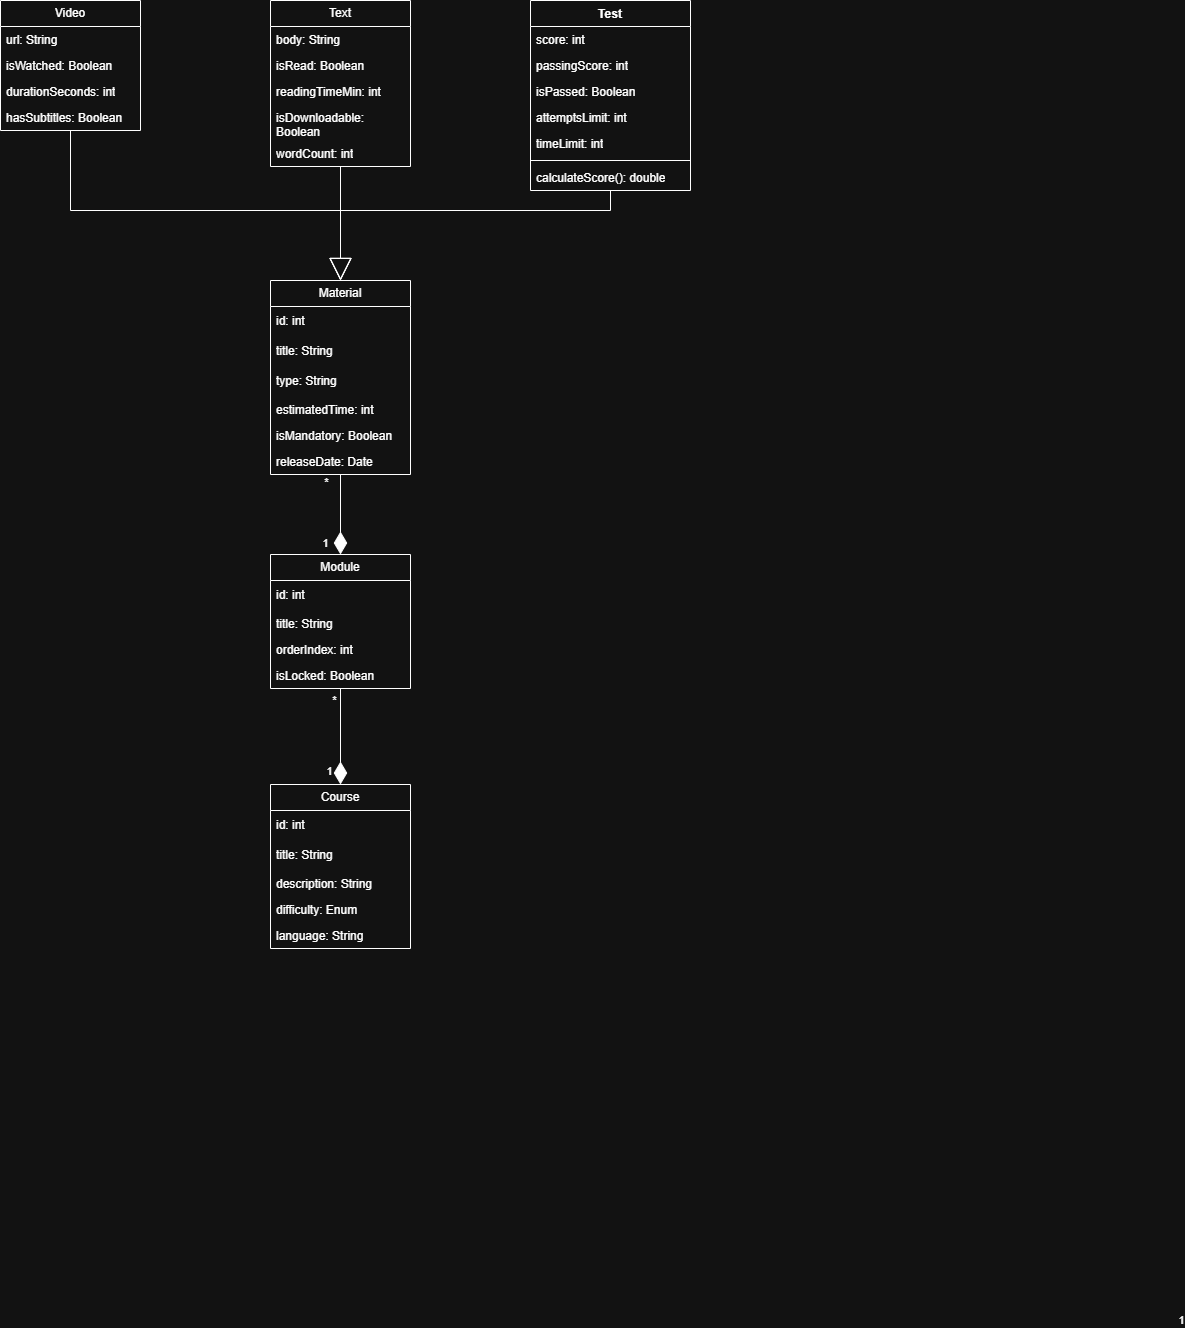

The diagram above was exported from draw.io. Its source (the exported page's mxGraphModel, read from the mxfile embedded in the PNG):
<mxGraphModel dx="1429" dy="817" grid="1" gridSize="10" guides="1" tooltips="1" connect="1" arrows="1" fold="1" page="1" pageScale="1" pageWidth="827" pageHeight="1169" math="0" shadow="0">
  <root>
    <mxCell id="0" />
    <mxCell id="1" parent="0" />
    <mxCell id="2" edge="1" parent="1" source="3" style="edgeStyle=orthogonalEdgeStyle;rounded=0;orthogonalLoop=1;jettySize=auto;html=1;endArrow=block;endFill=0;endSize=20;">
      <mxGeometry relative="1" as="geometry">
        <Array as="points">
          <mxPoint x="670" y="250" />
          <mxPoint x="400" y="250" />
        </Array>
        <mxPoint x="400" y="320" as="targetPoint" />
      </mxGeometry>
    </mxCell>
    <mxCell id="3" parent="1" style="swimlane;fontStyle=1;align=center;verticalAlign=top;childLayout=stackLayout;horizontal=1;startSize=26;horizontalStack=0;resizeParent=1;resizeParentMax=0;resizeLast=0;collapsible=1;marginBottom=0;whiteSpace=wrap;html=1;" value="Test" vertex="1">
      <mxGeometry height="190" width="160" x="590" y="40" as="geometry" />
    </mxCell>
    <mxCell id="4" parent="3" style="text;strokeColor=none;fillColor=none;align=left;verticalAlign=top;spacingLeft=4;spacingRight=4;overflow=hidden;rotatable=0;points=[[0,0.5],[1,0.5]];portConstraint=eastwest;whiteSpace=wrap;html=1;" value="score: int" vertex="1">
      <mxGeometry height="26" width="160" y="26" as="geometry" />
    </mxCell>
    <mxCell id="5" parent="3" style="text;strokeColor=none;fillColor=none;align=left;verticalAlign=top;spacingLeft=4;spacingRight=4;overflow=hidden;rotatable=0;points=[[0,0.5],[1,0.5]];portConstraint=eastwest;whiteSpace=wrap;html=1;" value="passingScore: int" vertex="1">
      <mxGeometry height="26" width="160" y="52" as="geometry" />
    </mxCell>
    <mxCell id="6" parent="3" style="text;strokeColor=none;fillColor=none;align=left;verticalAlign=top;spacingLeft=4;spacingRight=4;overflow=hidden;rotatable=0;points=[[0,0.5],[1,0.5]];portConstraint=eastwest;whiteSpace=wrap;html=1;" value="isPassed: Boolean" vertex="1">
      <mxGeometry height="26" width="160" y="78" as="geometry" />
    </mxCell>
    <mxCell id="7" parent="3" style="text;strokeColor=none;fillColor=none;align=left;verticalAlign=top;spacingLeft=4;spacingRight=4;overflow=hidden;rotatable=0;points=[[0,0.5],[1,0.5]];portConstraint=eastwest;whiteSpace=wrap;html=1;" value="attemptsLimit: int" vertex="1">
      <mxGeometry height="26" width="160" y="104" as="geometry" />
    </mxCell>
    <mxCell id="8" parent="3" style="text;strokeColor=none;fillColor=none;align=left;verticalAlign=top;spacingLeft=4;spacingRight=4;overflow=hidden;rotatable=0;points=[[0,0.5],[1,0.5]];portConstraint=eastwest;whiteSpace=wrap;html=1;" value="timeLimit: int" vertex="1">
      <mxGeometry height="26" width="160" y="130" as="geometry" />
    </mxCell>
    <mxCell id="9" parent="3" style="line;strokeWidth=1;fillColor=none;align=left;verticalAlign=middle;spacingTop=-1;spacingLeft=3;spacingRight=3;rotatable=0;labelPosition=right;points=[];portConstraint=eastwest;strokeColor=inherit;" value="" vertex="1">
      <mxGeometry height="8" width="160" y="156" as="geometry" />
    </mxCell>
    <mxCell id="10" parent="3" style="text;strokeColor=none;fillColor=none;align=left;verticalAlign=top;spacingLeft=4;spacingRight=4;overflow=hidden;rotatable=0;points=[[0,0.5],[1,0.5]];portConstraint=eastwest;whiteSpace=wrap;html=1;" value="calculateScore(): double" vertex="1">
      <mxGeometry height="26" width="160" y="164" as="geometry" />
    </mxCell>
    <mxCell id="11" edge="1" parent="1" source="12" style="edgeStyle=orthogonalEdgeStyle;rounded=0;orthogonalLoop=1;jettySize=auto;html=1;entryX=0.5;entryY=0;entryDx=0;entryDy=0;endArrow=block;endFill=0;endSize=20;">
      <mxGeometry relative="1" as="geometry">
        <Array as="points">
          <mxPoint x="130" y="250" />
          <mxPoint x="400" y="250" />
        </Array>
        <mxPoint x="400" y="320" as="targetPoint" />
      </mxGeometry>
    </mxCell>
    <mxCell id="12" parent="1" style="swimlane;fontStyle=0;childLayout=stackLayout;horizontal=1;startSize=26;fillColor=none;horizontalStack=0;resizeParent=1;resizeParentMax=0;resizeLast=0;collapsible=1;marginBottom=0;whiteSpace=wrap;html=1;" value="Video" vertex="1">
      <mxGeometry height="130" width="140" x="60" y="40" as="geometry" />
    </mxCell>
    <mxCell id="13" parent="12" style="text;strokeColor=none;fillColor=none;align=left;verticalAlign=top;spacingLeft=4;spacingRight=4;overflow=hidden;rotatable=0;points=[[0,0.5],[1,0.5]];portConstraint=eastwest;whiteSpace=wrap;html=1;" value="url: String" vertex="1">
      <mxGeometry height="26" width="140" y="26" as="geometry" />
    </mxCell>
    <mxCell id="14" parent="12" style="text;strokeColor=none;fillColor=none;align=left;verticalAlign=top;spacingLeft=4;spacingRight=4;overflow=hidden;rotatable=0;points=[[0,0.5],[1,0.5]];portConstraint=eastwest;whiteSpace=wrap;html=1;" value="isWatched: Boolean" vertex="1">
      <mxGeometry height="26" width="140" y="52" as="geometry" />
    </mxCell>
    <mxCell id="15" parent="12" style="text;strokeColor=none;fillColor=none;align=left;verticalAlign=top;spacingLeft=4;spacingRight=4;overflow=hidden;rotatable=0;points=[[0,0.5],[1,0.5]];portConstraint=eastwest;whiteSpace=wrap;html=1;" value="durationSeconds: int" vertex="1">
      <mxGeometry height="26" width="140" y="78" as="geometry" />
    </mxCell>
    <mxCell id="16" parent="12" style="text;strokeColor=none;fillColor=none;align=left;verticalAlign=top;spacingLeft=4;spacingRight=4;overflow=hidden;rotatable=0;points=[[0,0.5],[1,0.5]];portConstraint=eastwest;whiteSpace=wrap;html=1;" value="hasSubtitles: Boolean" vertex="1">
      <mxGeometry height="26" width="140" y="104" as="geometry" />
    </mxCell>
    <mxCell id="17" edge="1" parent="1" source="18" style="edgeStyle=orthogonalEdgeStyle;rounded=0;orthogonalLoop=1;jettySize=auto;html=1;endArrow=block;endFill=0;endSize=20;">
      <mxGeometry relative="1" as="geometry">
        <mxPoint x="400" y="320" as="targetPoint" />
      </mxGeometry>
    </mxCell>
    <mxCell id="18" parent="1" style="swimlane;fontStyle=0;childLayout=stackLayout;horizontal=1;startSize=26;fillColor=none;horizontalStack=0;resizeParent=1;resizeParentMax=0;resizeLast=0;collapsible=1;marginBottom=0;whiteSpace=wrap;html=1;" value="Text" vertex="1">
      <mxGeometry height="166" width="140" x="330" y="40" as="geometry" />
    </mxCell>
    <mxCell id="19" parent="18" style="text;strokeColor=none;fillColor=none;align=left;verticalAlign=top;spacingLeft=4;spacingRight=4;overflow=hidden;rotatable=0;points=[[0,0.5],[1,0.5]];portConstraint=eastwest;whiteSpace=wrap;html=1;" value="body: String" vertex="1">
      <mxGeometry height="26" width="140" y="26" as="geometry" />
    </mxCell>
    <mxCell id="20" parent="18" style="text;strokeColor=none;fillColor=none;align=left;verticalAlign=top;spacingLeft=4;spacingRight=4;overflow=hidden;rotatable=0;points=[[0,0.5],[1,0.5]];portConstraint=eastwest;whiteSpace=wrap;html=1;" value="isRead: Boolean" vertex="1">
      <mxGeometry height="26" width="140" y="52" as="geometry" />
    </mxCell>
    <mxCell id="21" parent="18" style="text;strokeColor=none;fillColor=none;align=left;verticalAlign=top;spacingLeft=4;spacingRight=4;overflow=hidden;rotatable=0;points=[[0,0.5],[1,0.5]];portConstraint=eastwest;whiteSpace=wrap;html=1;" value="readingTimeMin: int" vertex="1">
      <mxGeometry height="26" width="140" y="78" as="geometry" />
    </mxCell>
    <mxCell id="22" parent="18" style="text;strokeColor=none;fillColor=none;align=left;verticalAlign=top;spacingLeft=4;spacingRight=4;overflow=hidden;rotatable=0;points=[[0,0.5],[1,0.5]];portConstraint=eastwest;whiteSpace=wrap;html=1;" value="isDownloadable: Boolean" vertex="1">
      <mxGeometry height="36" width="140" y="104" as="geometry" />
    </mxCell>
    <mxCell id="23" parent="18" style="text;strokeColor=none;fillColor=none;align=left;verticalAlign=top;spacingLeft=4;spacingRight=4;overflow=hidden;rotatable=0;points=[[0,0.5],[1,0.5]];portConstraint=eastwest;whiteSpace=wrap;html=1;" value="wordCount: int" vertex="1">
      <mxGeometry height="26" width="140" y="140" as="geometry" />
    </mxCell>
    <mxCell id="24" edge="1" parent="1" source="27" style="edgeStyle=orthogonalEdgeStyle;rounded=0;orthogonalLoop=1;jettySize=auto;html=1;entryX=0.5;entryY=0;entryDx=0;entryDy=0;endArrow=diamondThin;endFill=1;endSize=20;" target="38">
      <mxGeometry relative="1" as="geometry" />
    </mxCell>
    <mxCell id="25" connectable="0" parent="24" style="edgeLabel;html=1;align=center;verticalAlign=middle;resizable=0;points=[];" value="1" vertex="1">
      <mxGeometry relative="1" x="-0.245" y="1" as="geometry">
        <mxPoint x="-17" y="38" as="offset" />
      </mxGeometry>
    </mxCell>
    <mxCell id="26" connectable="0" parent="24" style="edgeLabel;html=1;align=center;verticalAlign=middle;resizable=0;points=[];" value="*" vertex="1">
      <mxGeometry relative="1" x="-0.32" y="3" as="geometry">
        <mxPoint x="-18" y="-20" as="offset" />
      </mxGeometry>
    </mxCell>
    <mxCell id="27" parent="1" style="swimlane;fontStyle=0;childLayout=stackLayout;horizontal=1;startSize=26;fillColor=none;horizontalStack=0;resizeParent=1;resizeParentMax=0;resizeLast=0;collapsible=1;marginBottom=0;whiteSpace=wrap;html=1;" value="Material" vertex="1">
      <mxGeometry height="194" width="140" x="330" y="320" as="geometry" />
    </mxCell>
    <mxCell id="28" parent="27" style="text;strokeColor=none;fillColor=none;align=left;verticalAlign=middle;spacingLeft=4;spacingRight=4;overflow=hidden;points=[[0,0.5],[1,0.5]];portConstraint=eastwest;rotatable=0;whiteSpace=wrap;html=1;" value="id: int" vertex="1">
      <mxGeometry height="30" width="140" y="26" as="geometry" />
    </mxCell>
    <mxCell id="29" parent="27" style="text;strokeColor=none;fillColor=none;align=left;verticalAlign=middle;spacingLeft=4;spacingRight=4;overflow=hidden;points=[[0,0.5],[1,0.5]];portConstraint=eastwest;rotatable=0;whiteSpace=wrap;html=1;" value="title: String" vertex="1">
      <mxGeometry height="30" width="140" y="56" as="geometry" />
    </mxCell>
    <mxCell id="30" parent="27" style="text;strokeColor=none;fillColor=none;align=left;verticalAlign=middle;spacingLeft=4;spacingRight=4;overflow=hidden;points=[[0,0.5],[1,0.5]];portConstraint=eastwest;rotatable=0;whiteSpace=wrap;html=1;" value="type: String" vertex="1">
      <mxGeometry height="30" width="140" y="86" as="geometry" />
    </mxCell>
    <mxCell id="31" parent="27" style="text;strokeColor=none;fillColor=none;align=left;verticalAlign=top;spacingLeft=4;spacingRight=4;overflow=hidden;rotatable=0;points=[[0,0.5],[1,0.5]];portConstraint=eastwest;whiteSpace=wrap;html=1;" value="estimatedTime: int" vertex="1">
      <mxGeometry height="26" width="140" y="116" as="geometry" />
    </mxCell>
    <mxCell id="32" parent="27" style="text;strokeColor=none;fillColor=none;align=left;verticalAlign=top;spacingLeft=4;spacingRight=4;overflow=hidden;rotatable=0;points=[[0,0.5],[1,0.5]];portConstraint=eastwest;whiteSpace=wrap;html=1;" value="isMandatory: Boolean" vertex="1">
      <mxGeometry height="26" width="140" y="142" as="geometry" />
    </mxCell>
    <mxCell id="33" parent="27" style="text;strokeColor=none;fillColor=none;align=left;verticalAlign=top;spacingLeft=4;spacingRight=4;overflow=hidden;rotatable=0;points=[[0,0.5],[1,0.5]];portConstraint=eastwest;whiteSpace=wrap;html=1;" value="releaseDate: Date" vertex="1">
      <mxGeometry height="26" width="140" y="168" as="geometry" />
    </mxCell>
    <mxCell id="34" edge="1" parent="1" source="38" style="edgeStyle=orthogonalEdgeStyle;rounded=0;orthogonalLoop=1;jettySize=auto;html=1;entryX=0.5;entryY=0;entryDx=0;entryDy=0;endArrow=diamondThin;endFill=1;endSize=20;" target="43">
      <mxGeometry relative="1" as="geometry" />
    </mxCell>
    <mxCell id="35" connectable="0" parent="34" style="edgeLabel;html=1;align=center;verticalAlign=middle;resizable=0;points=[];" value="*" vertex="1">
      <mxGeometry relative="1" x="-0.2273" y="-1" as="geometry">
        <mxPoint x="-6" y="-26" as="offset" />
      </mxGeometry>
    </mxCell>
    <mxCell id="36" connectable="0" parent="34" style="edgeLabel;html=1;align=center;verticalAlign=middle;resizable=0;points=[];" value="1" vertex="1">
      <mxGeometry relative="1" x="-0.2045" y="-2" as="geometry">
        <mxPoint x="842" y="593" as="offset" />
      </mxGeometry>
    </mxCell>
    <mxCell id="37" connectable="0" parent="34" style="edgeLabel;html=1;align=center;verticalAlign=middle;resizable=0;points=[];" value="1" vertex="1">
      <mxGeometry relative="1" x="-0.2" as="geometry">
        <mxPoint x="-12" y="44" as="offset" />
      </mxGeometry>
    </mxCell>
    <mxCell id="38" parent="1" style="swimlane;fontStyle=0;childLayout=stackLayout;horizontal=1;startSize=26;fillColor=none;horizontalStack=0;resizeParent=1;resizeParentMax=0;resizeLast=0;collapsible=1;marginBottom=0;whiteSpace=wrap;html=1;" value="Module" vertex="1">
      <mxGeometry height="134" width="140" x="330" y="594" as="geometry" />
    </mxCell>
    <mxCell id="39" parent="38" style="text;strokeColor=none;fillColor=none;align=left;verticalAlign=middle;spacingLeft=4;spacingRight=4;overflow=hidden;points=[[0,0.5],[1,0.5]];portConstraint=eastwest;rotatable=0;whiteSpace=wrap;html=1;" value="id: int" vertex="1">
      <mxGeometry height="30" width="140" y="26" as="geometry" />
    </mxCell>
    <mxCell id="40" parent="38" style="text;strokeColor=none;fillColor=none;align=left;verticalAlign=top;spacingLeft=4;spacingRight=4;overflow=hidden;rotatable=0;points=[[0,0.5],[1,0.5]];portConstraint=eastwest;whiteSpace=wrap;html=1;" value="title: String" vertex="1">
      <mxGeometry height="26" width="140" y="56" as="geometry" />
    </mxCell>
    <mxCell id="41" parent="38" style="text;strokeColor=none;fillColor=none;align=left;verticalAlign=top;spacingLeft=4;spacingRight=4;overflow=hidden;rotatable=0;points=[[0,0.5],[1,0.5]];portConstraint=eastwest;whiteSpace=wrap;html=1;" value="orderIndex: int" vertex="1">
      <mxGeometry height="26" width="140" y="82" as="geometry" />
    </mxCell>
    <mxCell id="42" parent="38" style="text;strokeColor=none;fillColor=none;align=left;verticalAlign=top;spacingLeft=4;spacingRight=4;overflow=hidden;rotatable=0;points=[[0,0.5],[1,0.5]];portConstraint=eastwest;whiteSpace=wrap;html=1;" value="isLocked: Boolean" vertex="1">
      <mxGeometry height="26" width="140" y="108" as="geometry" />
    </mxCell>
    <mxCell id="43" parent="1" style="swimlane;fontStyle=0;childLayout=stackLayout;horizontal=1;startSize=26;fillColor=none;horizontalStack=0;resizeParent=1;resizeParentMax=0;resizeLast=0;collapsible=1;marginBottom=0;whiteSpace=wrap;html=1;" value="Course" vertex="1">
      <mxGeometry height="164" width="140" x="330" y="824" as="geometry" />
    </mxCell>
    <mxCell id="44" parent="43" style="text;strokeColor=none;fillColor=none;align=left;verticalAlign=middle;spacingLeft=4;spacingRight=4;overflow=hidden;points=[[0,0.5],[1,0.5]];portConstraint=eastwest;rotatable=0;whiteSpace=wrap;html=1;" value="id: int" vertex="1">
      <mxGeometry height="30" width="140" y="26" as="geometry" />
    </mxCell>
    <mxCell id="45" parent="43" style="text;strokeColor=none;fillColor=none;align=left;verticalAlign=middle;spacingLeft=4;spacingRight=4;overflow=hidden;points=[[0,0.5],[1,0.5]];portConstraint=eastwest;rotatable=0;whiteSpace=wrap;html=1;" value="title: String" vertex="1">
      <mxGeometry height="30" width="140" y="56" as="geometry" />
    </mxCell>
    <mxCell id="46" parent="43" style="text;strokeColor=none;fillColor=none;align=left;verticalAlign=top;spacingLeft=4;spacingRight=4;overflow=hidden;rotatable=0;points=[[0,0.5],[1,0.5]];portConstraint=eastwest;whiteSpace=wrap;html=1;" value="description: String" vertex="1">
      <mxGeometry height="26" width="140" y="86" as="geometry" />
    </mxCell>
    <mxCell id="47" parent="43" style="text;strokeColor=none;fillColor=none;align=left;verticalAlign=top;spacingLeft=4;spacingRight=4;overflow=hidden;rotatable=0;points=[[0,0.5],[1,0.5]];portConstraint=eastwest;whiteSpace=wrap;html=1;" value="difficulty: Enum" vertex="1">
      <mxGeometry height="26" width="140" y="112" as="geometry" />
    </mxCell>
    <mxCell id="48" parent="43" style="text;strokeColor=none;fillColor=none;align=left;verticalAlign=top;spacingLeft=4;spacingRight=4;overflow=hidden;rotatable=0;points=[[0,0.5],[1,0.5]];portConstraint=eastwest;whiteSpace=wrap;html=1;" value="language: String" vertex="1">
      <mxGeometry height="26" width="140" y="138" as="geometry" />
    </mxCell>
  </root>
</mxGraphModel>